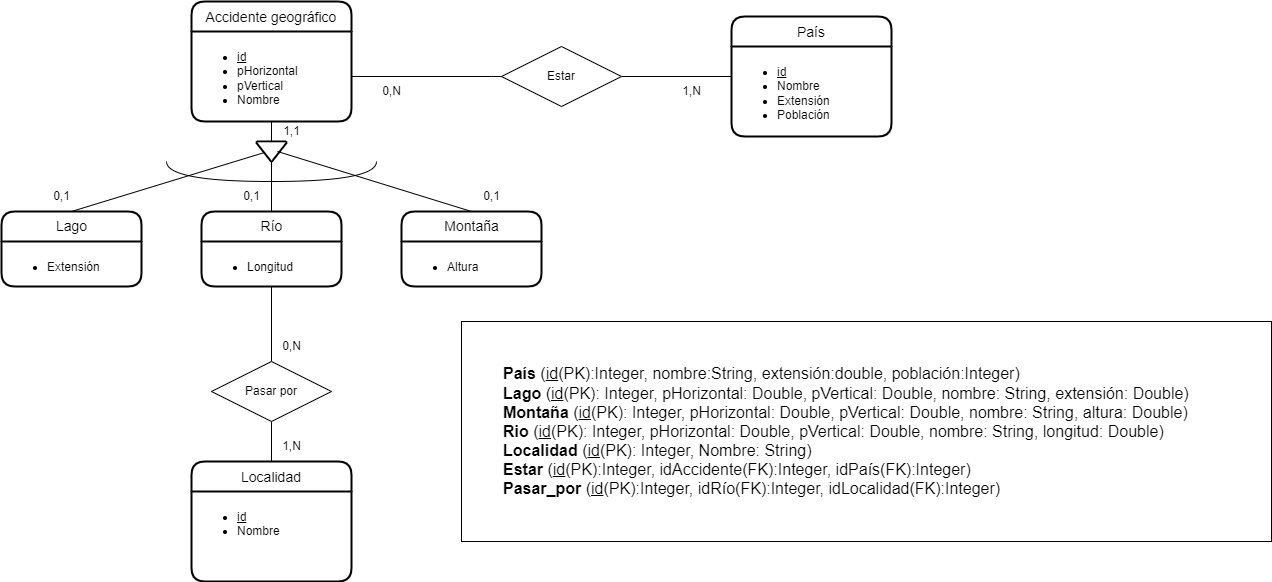

The diagram above was exported from draw.io. Its source (the exported page's mxGraphModel, read from the mxfile embedded in the PNG):
<mxGraphModel dx="2272" dy="705" grid="1" gridSize="10" guides="1" tooltips="1" connect="1" arrows="1" fold="1" page="1" pageScale="1" pageWidth="850" pageHeight="1100" background="#FFFFFF" math="0" shadow="0">
  <root>
    <mxCell id="0" />
    <mxCell id="1" parent="0" />
    <mxCell id="64ifV6FnQ9ztbYazTuk8-1" value="Accidente geográfico" style="swimlane;childLayout=stackLayout;horizontal=1;startSize=30;horizontalStack=0;rounded=1;fontSize=14;fontStyle=0;strokeWidth=2;resizeParent=0;resizeLast=1;shadow=0;dashed=0;align=center;labelBackgroundColor=none;" parent="1" vertex="1">
      <mxGeometry x="-270" y="160" width="160" height="120" as="geometry" />
    </mxCell>
    <mxCell id="64ifV6FnQ9ztbYazTuk8-2" value="&lt;ul&gt;&lt;li&gt;&lt;u&gt;id&lt;/u&gt;&lt;/li&gt;&lt;li&gt;pHorizontal&lt;/li&gt;&lt;li&gt;pVertical&lt;/li&gt;&lt;li&gt;Nombre&lt;/li&gt;&lt;/ul&gt;" style="align=left;strokeColor=none;fillColor=none;spacingLeft=4;fontSize=12;verticalAlign=top;resizable=0;rotatable=0;part=1;html=1;labelBackgroundColor=none;" parent="64ifV6FnQ9ztbYazTuk8-1" vertex="1">
      <mxGeometry y="30" width="160" height="90" as="geometry" />
    </mxCell>
    <mxCell id="RR1J510_IABHYv5CkF2K-20" style="edgeStyle=orthogonalEdgeStyle;rounded=0;orthogonalLoop=1;jettySize=auto;html=1;exitX=0.5;exitY=1;exitDx=0;exitDy=0;entryX=0.5;entryY=0;entryDx=0;entryDy=0;strokeColor=default;endArrow=none;endFill=0;labelBackgroundColor=none;" parent="1" source="64ifV6FnQ9ztbYazTuk8-19" target="RR1J510_IABHYv5CkF2K-10" edge="1">
      <mxGeometry relative="1" as="geometry">
        <mxPoint x="-190" y="450" as="sourcePoint" />
      </mxGeometry>
    </mxCell>
    <mxCell id="RR1J510_IABHYv5CkF2K-3" value="País" style="swimlane;childLayout=stackLayout;horizontal=1;startSize=30;horizontalStack=0;rounded=1;fontSize=14;fontStyle=0;strokeWidth=2;resizeParent=0;resizeLast=1;shadow=0;dashed=0;align=center;labelBackgroundColor=none;" parent="1" vertex="1">
      <mxGeometry x="270" y="175" width="160" height="120" as="geometry" />
    </mxCell>
    <mxCell id="RR1J510_IABHYv5CkF2K-4" value="&lt;ul&gt;&lt;li&gt;&lt;span style=&quot;&quot;&gt;&lt;u&gt;id&lt;/u&gt;&lt;/span&gt;&lt;/li&gt;&lt;li&gt;Nombre&lt;/li&gt;&lt;li&gt;Extensión&lt;/li&gt;&lt;li&gt;Población&lt;/li&gt;&lt;/ul&gt;" style="align=left;strokeColor=none;fillColor=none;spacingLeft=4;fontSize=12;verticalAlign=top;resizable=0;rotatable=0;part=1;html=1;labelBackgroundColor=none;" parent="RR1J510_IABHYv5CkF2K-3" vertex="1">
      <mxGeometry y="30" width="160" height="90" as="geometry" />
    </mxCell>
    <mxCell id="RR1J510_IABHYv5CkF2K-5" value="Localidad" style="swimlane;childLayout=stackLayout;horizontal=1;startSize=30;horizontalStack=0;rounded=1;fontSize=14;fontStyle=0;strokeWidth=2;resizeParent=0;resizeLast=1;shadow=0;dashed=0;align=center;labelBackgroundColor=none;" parent="1" vertex="1">
      <mxGeometry x="-270" y="620" width="160" height="120" as="geometry" />
    </mxCell>
    <mxCell id="RR1J510_IABHYv5CkF2K-6" value="&lt;ul&gt;&lt;li&gt;&lt;u&gt;id&lt;/u&gt;&lt;/li&gt;&lt;li&gt;Nombre&lt;/li&gt;&lt;/ul&gt;" style="align=left;strokeColor=none;fillColor=none;spacingLeft=4;fontSize=12;verticalAlign=top;resizable=0;rotatable=0;part=1;html=1;labelBackgroundColor=none;" parent="RR1J510_IABHYv5CkF2K-5" vertex="1">
      <mxGeometry y="30" width="160" height="90" as="geometry" />
    </mxCell>
    <mxCell id="64ifV6FnQ9ztbYazTuk8-6" value="" style="strokeWidth=2;html=1;shape=mxgraph.flowchart.merge_or_storage;whiteSpace=wrap;labelBackgroundColor=none;" parent="1" vertex="1">
      <mxGeometry x="-205" y="300" width="30" height="20" as="geometry" />
    </mxCell>
    <mxCell id="64ifV6FnQ9ztbYazTuk8-7" value="" style="endArrow=none;html=1;rounded=0;entryX=0.5;entryY=1;entryDx=0;entryDy=0;exitX=0.5;exitY=0;exitDx=0;exitDy=0;exitPerimeter=0;labelBackgroundColor=none;" parent="1" source="64ifV6FnQ9ztbYazTuk8-6" target="64ifV6FnQ9ztbYazTuk8-2" edge="1">
      <mxGeometry relative="1" as="geometry">
        <mxPoint x="-260" y="340" as="sourcePoint" />
        <mxPoint x="-100" y="340" as="targetPoint" />
      </mxGeometry>
    </mxCell>
    <mxCell id="64ifV6FnQ9ztbYazTuk8-8" value="" style="endArrow=none;html=1;rounded=0;entryX=0.267;entryY=0.55;entryDx=0;entryDy=0;entryPerimeter=0;exitX=0.5;exitY=0;exitDx=0;exitDy=0;labelBackgroundColor=none;" parent="1" source="64ifV6FnQ9ztbYazTuk8-16" target="64ifV6FnQ9ztbYazTuk8-6" edge="1">
      <mxGeometry relative="1" as="geometry">
        <mxPoint x="-330" y="370" as="sourcePoint" />
        <mxPoint x="-100" y="340" as="targetPoint" />
      </mxGeometry>
    </mxCell>
    <mxCell id="64ifV6FnQ9ztbYazTuk8-9" value="" style="endArrow=none;html=1;rounded=0;entryX=0.5;entryY=0;entryDx=0;entryDy=0;exitX=0.5;exitY=1;exitDx=0;exitDy=0;exitPerimeter=0;labelBackgroundColor=none;" parent="1" source="64ifV6FnQ9ztbYazTuk8-6" target="64ifV6FnQ9ztbYazTuk8-18" edge="1">
      <mxGeometry relative="1" as="geometry">
        <mxPoint x="-260" y="340" as="sourcePoint" />
        <mxPoint x="-190" y="370" as="targetPoint" />
      </mxGeometry>
    </mxCell>
    <mxCell id="RR1J510_IABHYv5CkF2K-15" style="edgeStyle=orthogonalEdgeStyle;rounded=0;orthogonalLoop=1;jettySize=auto;html=1;exitX=0.5;exitY=1;exitDx=0;exitDy=0;entryX=0.5;entryY=0;entryDx=0;entryDy=0;strokeColor=default;endArrow=none;endFill=0;labelBackgroundColor=none;" parent="1" source="RR1J510_IABHYv5CkF2K-10" target="RR1J510_IABHYv5CkF2K-5" edge="1">
      <mxGeometry relative="1" as="geometry" />
    </mxCell>
    <mxCell id="64ifV6FnQ9ztbYazTuk8-10" value="" style="endArrow=none;html=1;rounded=0;entryX=0.5;entryY=0;entryDx=0;entryDy=0;exitX=0.7;exitY=0.5;exitDx=0;exitDy=0;exitPerimeter=0;labelBackgroundColor=none;" parent="1" source="64ifV6FnQ9ztbYazTuk8-6" target="64ifV6FnQ9ztbYazTuk8-20" edge="1">
      <mxGeometry relative="1" as="geometry">
        <mxPoint x="-260" y="340" as="sourcePoint" />
        <mxPoint x="-50" y="370" as="targetPoint" />
      </mxGeometry>
    </mxCell>
    <mxCell id="RR1J510_IABHYv5CkF2K-10" value="Pasar por" style="shape=rhombus;perimeter=rhombusPerimeter;whiteSpace=wrap;html=1;align=center;labelBackgroundColor=none;" parent="1" vertex="1">
      <mxGeometry x="-250" y="520" width="120" height="60" as="geometry" />
    </mxCell>
    <mxCell id="64ifV6FnQ9ztbYazTuk8-11" value="" style="shape=requiredInterface;html=1;verticalLabelPosition=bottom;sketch=0;direction=south;labelBackgroundColor=none;" parent="1" vertex="1">
      <mxGeometry x="-295" y="320" width="210" height="20" as="geometry" />
    </mxCell>
    <mxCell id="RR1J510_IABHYv5CkF2K-13" style="edgeStyle=orthogonalEdgeStyle;rounded=0;orthogonalLoop=1;jettySize=auto;html=1;exitX=1;exitY=0.5;exitDx=0;exitDy=0;entryX=0;entryY=0.5;entryDx=0;entryDy=0;strokeColor=default;endArrow=none;endFill=0;labelBackgroundColor=none;" parent="1" source="RR1J510_IABHYv5CkF2K-11" target="RR1J510_IABHYv5CkF2K-4" edge="1">
      <mxGeometry relative="1" as="geometry">
        <Array as="points">
          <mxPoint x="270" y="235" />
        </Array>
      </mxGeometry>
    </mxCell>
    <mxCell id="RR1J510_IABHYv5CkF2K-11" value="Estar" style="shape=rhombus;perimeter=rhombusPerimeter;whiteSpace=wrap;html=1;align=center;labelBackgroundColor=none;" parent="1" vertex="1">
      <mxGeometry x="40" y="205" width="120" height="60" as="geometry" />
    </mxCell>
    <mxCell id="RR1J510_IABHYv5CkF2K-12" style="edgeStyle=orthogonalEdgeStyle;rounded=0;orthogonalLoop=1;jettySize=auto;html=1;endArrow=none;endFill=0;exitX=1;exitY=0.5;exitDx=0;exitDy=0;entryX=0;entryY=0.5;entryDx=0;entryDy=0;labelBackgroundColor=none;" parent="1" source="64ifV6FnQ9ztbYazTuk8-2" target="RR1J510_IABHYv5CkF2K-11" edge="1">
      <mxGeometry relative="1" as="geometry">
        <mxPoint x="-100" y="210" as="sourcePoint" />
        <mxPoint x="30" y="300" as="targetPoint" />
        <Array as="points">
          <mxPoint x="30" y="235" />
          <mxPoint x="30" y="235" />
        </Array>
      </mxGeometry>
    </mxCell>
    <mxCell id="RR1J510_IABHYv5CkF2K-17" value="1,N" style="text;html=1;align=center;verticalAlign=middle;resizable=0;points=[];autosize=1;strokeColor=none;fillColor=none;labelBackgroundColor=none;" parent="1" vertex="1">
      <mxGeometry x="210" y="235" width="40" height="30" as="geometry" />
    </mxCell>
    <mxCell id="RR1J510_IABHYv5CkF2K-18" value="0,N" style="text;html=1;align=center;verticalAlign=middle;resizable=0;points=[];autosize=1;strokeColor=none;fillColor=none;labelBackgroundColor=none;" parent="1" vertex="1">
      <mxGeometry x="-90" y="235" width="40" height="30" as="geometry" />
    </mxCell>
    <mxCell id="RR1J510_IABHYv5CkF2K-19" value="1,N" style="text;html=1;align=center;verticalAlign=middle;resizable=0;points=[];autosize=1;strokeColor=none;fillColor=none;labelBackgroundColor=none;" parent="1" vertex="1">
      <mxGeometry x="-190" y="590" width="40" height="30" as="geometry" />
    </mxCell>
    <mxCell id="RR1J510_IABHYv5CkF2K-21" value="0,N" style="text;html=1;align=center;verticalAlign=middle;resizable=0;points=[];autosize=1;strokeColor=none;fillColor=none;labelBackgroundColor=none;" parent="1" vertex="1">
      <mxGeometry x="-190" y="490" width="40" height="30" as="geometry" />
    </mxCell>
    <mxCell id="64ifV6FnQ9ztbYazTuk8-12" value="1,1" style="text;html=1;align=center;verticalAlign=middle;resizable=0;points=[];autosize=1;strokeColor=none;fillColor=none;labelBackgroundColor=none;" parent="1" vertex="1">
      <mxGeometry x="-190" y="275" width="40" height="30" as="geometry" />
    </mxCell>
    <mxCell id="64ifV6FnQ9ztbYazTuk8-13" value="0,1" style="text;html=1;align=center;verticalAlign=middle;resizable=0;points=[];autosize=1;strokeColor=none;fillColor=none;labelBackgroundColor=none;" parent="1" vertex="1">
      <mxGeometry x="-420" y="340" width="40" height="30" as="geometry" />
    </mxCell>
    <mxCell id="64ifV6FnQ9ztbYazTuk8-14" value="0,1" style="text;html=1;align=center;verticalAlign=middle;resizable=0;points=[];autosize=1;strokeColor=none;fillColor=none;labelBackgroundColor=none;" parent="1" vertex="1">
      <mxGeometry x="-230" y="340" width="40" height="30" as="geometry" />
    </mxCell>
    <mxCell id="64ifV6FnQ9ztbYazTuk8-15" value="0,1" style="text;html=1;align=center;verticalAlign=middle;resizable=0;points=[];autosize=1;strokeColor=none;fillColor=none;labelBackgroundColor=none;" parent="1" vertex="1">
      <mxGeometry x="10" y="340" width="40" height="30" as="geometry" />
    </mxCell>
    <mxCell id="64ifV6FnQ9ztbYazTuk8-16" value="Lago" style="swimlane;childLayout=stackLayout;horizontal=1;startSize=30;horizontalStack=0;rounded=1;fontSize=14;fontStyle=0;strokeWidth=2;resizeParent=0;resizeLast=1;shadow=0;dashed=0;align=center;html=1;labelBackgroundColor=none;" parent="1" vertex="1">
      <mxGeometry x="-460" y="370" width="140" height="75" as="geometry" />
    </mxCell>
    <mxCell id="64ifV6FnQ9ztbYazTuk8-17" value="&lt;ul&gt;&lt;li&gt;Extensión&lt;/li&gt;&lt;/ul&gt;" style="align=left;strokeColor=none;fillColor=none;spacingLeft=4;fontSize=12;verticalAlign=top;resizable=0;rotatable=0;part=1;html=1;labelBackgroundColor=none;" parent="64ifV6FnQ9ztbYazTuk8-16" vertex="1">
      <mxGeometry y="30" width="140" height="45" as="geometry" />
    </mxCell>
    <mxCell id="64ifV6FnQ9ztbYazTuk8-18" value="Río" style="swimlane;childLayout=stackLayout;horizontal=1;startSize=30;horizontalStack=0;rounded=1;fontSize=14;fontStyle=0;strokeWidth=2;resizeParent=0;resizeLast=1;shadow=0;dashed=0;align=center;html=1;labelBackgroundColor=none;" parent="1" vertex="1">
      <mxGeometry x="-260" y="370" width="140" height="75" as="geometry" />
    </mxCell>
    <mxCell id="64ifV6FnQ9ztbYazTuk8-19" value="&lt;ul&gt;&lt;li&gt;Longitud&lt;/li&gt;&lt;/ul&gt;" style="align=left;strokeColor=none;fillColor=none;spacingLeft=4;fontSize=12;verticalAlign=top;resizable=0;rotatable=0;part=1;html=1;labelBackgroundColor=none;" parent="64ifV6FnQ9ztbYazTuk8-18" vertex="1">
      <mxGeometry y="30" width="140" height="45" as="geometry" />
    </mxCell>
    <mxCell id="64ifV6FnQ9ztbYazTuk8-20" value="Montaña" style="swimlane;childLayout=stackLayout;horizontal=1;startSize=30;horizontalStack=0;rounded=1;fontSize=14;fontStyle=0;strokeWidth=2;resizeParent=0;resizeLast=1;shadow=0;dashed=0;align=center;html=1;labelBackgroundColor=none;" parent="1" vertex="1">
      <mxGeometry x="-60" y="370" width="140" height="75" as="geometry" />
    </mxCell>
    <mxCell id="64ifV6FnQ9ztbYazTuk8-21" value="&lt;ul&gt;&lt;li&gt;Altura&lt;/li&gt;&lt;/ul&gt;" style="align=left;strokeColor=none;fillColor=none;spacingLeft=4;fontSize=12;verticalAlign=top;resizable=0;rotatable=0;part=1;html=1;labelBackgroundColor=none;" parent="64ifV6FnQ9ztbYazTuk8-20" vertex="1">
      <mxGeometry y="30" width="140" height="45" as="geometry" />
    </mxCell>
    <mxCell id="rc16nK6718SF2k6GH6Hi-1" value="&lt;blockquote style=&quot;margin: 0 0 0 40px; border: none; padding: 0px;&quot;&gt;&lt;span style=&quot;font-size: 16px; background-color: initial;&quot;&gt;&lt;b&gt;País &lt;/b&gt;(&lt;u&gt;id&lt;/u&gt;(PK):Integer, nombre:String, extensión:double, población:Integer)&lt;/span&gt;&lt;/blockquote&gt;&lt;blockquote style=&quot;margin: 0 0 0 40px; border: none; padding: 0px;&quot;&gt;&lt;span style=&quot;background-color: initial; font-size: 16px;&quot;&gt;&lt;b&gt;Lago&lt;/b&gt; (&lt;u&gt;id&lt;/u&gt;(PK): Integer, pHorizontal: Double, pVertical: Double, nombre: String, extensión: Double)&lt;/span&gt;&lt;/blockquote&gt;&lt;blockquote style=&quot;margin: 0 0 0 40px; border: none; padding: 0px;&quot;&gt;&lt;span style=&quot;background-color: initial; font-size: 16px;&quot;&gt;&lt;b&gt;Montaña &lt;/b&gt;(&lt;u&gt;id&lt;/u&gt;(PK): Integer, pHorizontal: Double, pVertical: Double, nombre: String, altura: Double)&lt;/span&gt;&lt;/blockquote&gt;&lt;blockquote style=&quot;margin: 0 0 0 40px; border: none; padding: 0px;&quot;&gt;&lt;span style=&quot;background-color: initial; font-size: 16px;&quot;&gt;&lt;b&gt;Rio &lt;/b&gt;(&lt;u&gt;id&lt;/u&gt;(PK): Integer, pHorizontal: Double, pVertical: Double, nombre: String, longitud: Double)&lt;/span&gt;&lt;/blockquote&gt;&lt;blockquote style=&quot;margin: 0 0 0 40px; border: none; padding: 0px;&quot;&gt;&lt;font style=&quot;font-size: 16px;&quot;&gt;&lt;b&gt;Localidad &lt;/b&gt;(&lt;u&gt;id&lt;/u&gt;(PK): Integer, Nombre: String)&lt;/font&gt;&lt;/blockquote&gt;&lt;blockquote style=&quot;margin: 0 0 0 40px; border: none; padding: 0px;&quot;&gt;&lt;span style=&quot;font-size: 16px;&quot;&gt;&lt;b&gt;Estar &lt;/b&gt;(&lt;u&gt;id&lt;/u&gt;(PK):Integer, idAccidente(FK):Integer, idPaís(FK):Integer)&lt;/span&gt;&lt;span style=&quot;font-size: 16px;&quot;&gt;&lt;br&gt;&lt;b&gt;Pasar_por &lt;/b&gt;(&lt;u&gt;id&lt;/u&gt;(PK):Integer, idRío(FK):Integer, idLocalidad(FK):Integer)&lt;/span&gt;&lt;/blockquote&gt;" style="rounded=0;whiteSpace=wrap;html=1;align=left;horizontal=1;" parent="1" vertex="1">
      <mxGeometry y="480" width="810" height="220" as="geometry" />
    </mxCell>
  </root>
</mxGraphModel>